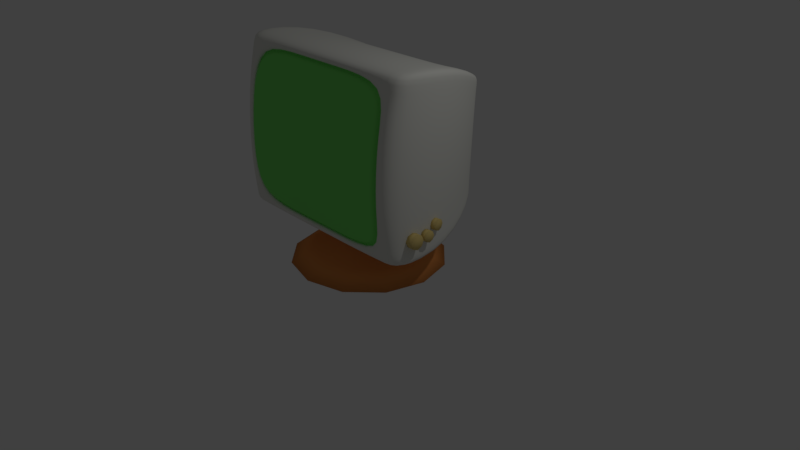 # Source: monitor_ludum.blend  (saved by Blender 2.79.0; exported with 4.5.12 LTS)
import bpy
from mathutils import Matrix  # noqa: F401  (used for matrix-valued properties, if any)

bpy.ops.wm.read_factory_settings(use_empty=True)
scene = bpy.context.scene
scene.name = 'Scene'

# ---- collections
col_collection_1 = bpy.data.collections.new('Collection 1'); scene.collection.children.link(col_collection_1)

# ---- materials (node trees are filled in below, after node groups)
mat_screen = bpy.data.materials.new('Screen')
mat_screen.alpha_threshold = 0.0
mat_screen.use_transparent_shadow = False
mat_screen.diffuse_color = (0.2076, 0.8, 0.1588, 1.0)
mat_screen.roughness = 0.5
mat_box = bpy.data.materials.new('Box')
mat_box.alpha_threshold = 0.0
mat_box.use_transparent_shadow = False
mat_box.diffuse_color = (0.7969, 0.8, 0.7471, 1.0)
mat_box.roughness = 0.5
mat_buttons = bpy.data.materials.new('Buttons')
mat_buttons.alpha_threshold = 0.0
mat_buttons.use_transparent_shadow = False
mat_buttons.diffuse_color = (0.8, 0.6176, 0.2265, 1.0)
mat_buttons.roughness = 0.5
mat_stand = bpy.data.materials.new('Stand')
mat_stand.alpha_threshold = 0.0
mat_stand.use_transparent_shadow = False
mat_stand.diffuse_color = (0.8, 0.2902, 0.07925, 1.0)
mat_stand.roughness = 0.5

# ---- material node trees

# ---- world
world_world = bpy.data.worlds.new('World'); scene.world = world_world
world_world.color = (0.05088, 0.05088, 0.05088)
world_world.use_sun_shadow = False
world_world.sun_shadow_jitter_overblur = 0.0
world_world.cycles.sampling_method = 'MANUAL'

# ---- cameras
cam_camera = bpy.data.cameras.new('Camera')
cam_camera.clip_end = 100.0
cam_camera.lens = 35.0
cam_camera.sensor_width = 32.0
cam_camera.sensor_height = 18.0
cam_camera.ortho_scale = 7.314
cam_camera.dof.focus_distance = 0.0
cam_camera.dof.aperture_fstop = 128.0

# ---- lights
light_lamp = bpy.data.lights.new('Lamp', 'POINT')
light_lamp.transmission_factor = 0.0
light_lamp.cutoff_distance = 30.0
light_lamp.energy = 100.0
light_lamp.shadow_buffer_clip_start = 1.001
light_lamp.shadow_soft_size = 0.1
light_lamp.shadow_maximum_resolution = 0.006
light_lamp.use_absolute_resolution = True

# ---- meshes
me_cube_003 = bpy.data.meshes.new('Cube.003')
me_cube_003.from_pydata([(0.8259, -0.9397, 1.109), (0.8259, -0.9397, -0.8735), (-0.8259, -0.9397, 1.109), (-0.8259, -0.9397, -0.8735), (0.8004, -0.9394, 1.079), (0.8004, -0.9394, -0.8429), (-0.8004, -0.9394, 1.079), (-0.8004, -0.9394, -0.8429), (0.7932, -1.011, 1.07), (0.7932, -1.011, -0.8343), (-0.7932, -1.011, 1.07), (-0.7932, -1.011, -0.8343), (0.7315, -1.046, 0.9969), (0.7315, -1.046, -0.761), (-0.7315, -1.046, 0.9969), (-0.7315, -1.046, -0.761), (0.8245, -1.106, 0.5671), (0.8245, -1.106, -0.3313), (-0.8245, -1.106, 0.5671), (-0.8245, -1.106, -0.3313), (0.7991, -1.116, 0.5613), (0.7991, -1.116, -0.3254), (-0.7991, -1.116, 0.5613), (-0.7991, -1.116, -0.3254), (0.7923, -1.198, 0.5663), (0.7923, -1.198, -0.3305), (-0.7923, -1.198, 0.5663), (-0.7923, -1.198, -0.3305), (0.7312, -1.243, 0.5396), (0.7312, -1.243, -0.3037), (-0.7312, -1.243, 0.5396), (-0.7312, -1.243, -0.3037), (0.2238, -0.9397, -0.8735), (-0.2238, -0.9397, -0.8735), (0.2238, -0.9397, 1.109), (-0.2238, -0.9397, 1.109), (0.2169, -0.9394, -0.8429), (-0.2169, -0.9394, -0.8429), (0.2169, -0.9394, 1.079), (-0.2169, -0.9394, 1.079), (0.215, -1.011, -0.8343), (-0.215, -1.011, -0.8343), (0.215, -1.011, 1.07), (-0.215, -1.011, 1.07), (0.1983, -1.046, -0.761), (-0.1983, -1.046, -0.761), (0.1983, -1.046, 0.9969), (-0.1983, -1.046, 0.9969), (0.1982, -1.243, -0.3037), (-0.1982, -1.243, -0.3037), (0.1982, -1.243, 0.5396), (-0.1982, -1.243, 0.5396)], [], [(32, 1, 5, 36), (39, 6, 10, 43), (16, 0, 4, 20), (35, 2, 6, 39), (19, 3, 7, 23), (27, 11, 15, 31), (23, 7, 11, 27), (36, 5, 9, 40), (20, 4, 8, 24), (51, 47, 14, 30), (40, 9, 13, 44), (24, 8, 12, 28), (43, 10, 14, 47), (9, 25, 29, 13), (25, 24, 28, 29), (45, 49, 31, 15), (49, 51, 30, 31), (5, 21, 25, 9), (21, 20, 24, 25), (6, 22, 26, 10), (22, 23, 27, 26), (10, 26, 30, 14), (26, 27, 31, 30), (2, 18, 22, 6), (18, 19, 23, 22), (1, 17, 21, 5), (17, 16, 20, 21), (29, 28, 50, 48), (48, 50, 51, 49), (13, 29, 48, 44), (44, 48, 49, 45), (8, 42, 46, 12), (42, 43, 47, 46), (11, 41, 45, 15), (41, 40, 44, 45), (28, 12, 46, 50), (50, 46, 47, 51), (7, 37, 41, 11), (37, 36, 40, 41), (0, 34, 38, 4), (34, 35, 39, 38), (4, 38, 42, 8), (38, 39, 43, 42), (3, 33, 37, 7), (33, 32, 36, 37)])
me_cube_003.polygons.foreach_set('use_smooth', [True] * 45)
_uv = me_cube_003.uv_layers.new(name='UVMap')
_uv.uv.foreach_set('vector', [0.5961, 0.1268, 0.8163, 0.1574, 0.8066, 0.1674, 0.5931, 0.1371, 0.4326, 0.8826, 0.2191, 0.8523, 0.2393, 0.8296, 0.4353, 0.8545, 0.8167, 0.6612, 0.8153, 0.8625, 0.8056, 0.8526, 0.8083, 0.6588, 0.4297, 0.8929, 0.2094, 0.8623, 0.2191, 0.8523, 0.4326, 0.8826, 0.209, 0.3585, 0.2104, 0.1571, 0.2201, 0.1671, 0.2175, 0.3609, 0.2472, 0.3643, 0.2403, 0.1897, 0.262, 0.2138, 0.2717, 0.3751, 0.2175, 0.3609, 0.2201, 0.1671, 0.2403, 0.1897, 0.2472, 0.3643, 0.5931, 0.1371, 0.8066, 0.1674, 0.7864, 0.1901, 0.5904, 0.1652, 0.8083, 0.6588, 0.8056, 0.8526, 0.7854, 0.83, 0.7785, 0.6554, 0.4465, 0.6508, 0.4427, 0.8258, 0.2609, 0.8056, 0.2701, 0.6456, 0.5904, 0.1652, 0.7864, 0.1901, 0.7648, 0.214, 0.583, 0.1939, 0.7785, 0.6554, 0.7854, 0.83, 0.7637, 0.8059, 0.754, 0.6446, 0.4353, 0.8545, 0.2393, 0.8296, 0.2609, 0.8056, 0.4427, 0.8258, 0.7864, 0.1901, 0.7798, 0.3633, 0.7556, 0.3741, 0.7648, 0.214, 0.7798, 0.3633, 0.7785, 0.6554, 0.754, 0.6446, 0.7556, 0.3741, 0.443, 0.1935, 0.4461, 0.369, 0.2717, 0.3751, 0.262, 0.2138, 0.4461, 0.369, 0.4465, 0.6508, 0.2701, 0.6456, 0.2717, 0.3751, 0.8066, 0.1674, 0.8086, 0.3603, 0.7798, 0.3633, 0.7864, 0.1901, 0.8086, 0.3603, 0.8083, 0.6588, 0.7785, 0.6554, 0.7798, 0.3633, 0.2191, 0.8523, 0.2171, 0.6594, 0.2459, 0.6564, 0.2393, 0.8296, 0.2171, 0.6594, 0.2175, 0.3609, 0.2472, 0.3643, 0.2459, 0.6564, 0.2393, 0.8296, 0.2459, 0.6564, 0.2701, 0.6456, 0.2609, 0.8056, 0.2459, 0.6564, 0.2472, 0.3643, 0.2717, 0.3751, 0.2701, 0.6456, 0.2094, 0.8623, 0.2085, 0.6618, 0.2171, 0.6594, 0.2191, 0.8523, 0.2085, 0.6618, 0.209, 0.3585, 0.2175, 0.3609, 0.2171, 0.6594, 0.8163, 0.1574, 0.8172, 0.3579, 0.8086, 0.3603, 0.8066, 0.1674, 0.8172, 0.3579, 0.8167, 0.6612, 0.8083, 0.6588, 0.8086, 0.3603, 0.7556, 0.3741, 0.754, 0.6446, 0.5796, 0.6507, 0.5793, 0.3688, 0.5793, 0.3688, 0.5796, 0.6507, 0.4465, 0.6508, 0.4461, 0.369, 0.7648, 0.214, 0.7556, 0.3741, 0.5793, 0.3688, 0.583, 0.1939, 0.583, 0.1939, 0.5793, 0.3688, 0.4461, 0.369, 0.443, 0.1935, 0.7854, 0.83, 0.5902, 0.8546, 0.5827, 0.8262, 0.7637, 0.8059, 0.5902, 0.8546, 0.4353, 0.8545, 0.4427, 0.8258, 0.5827, 0.8262, 0.2403, 0.1897, 0.4356, 0.1651, 0.443, 0.1935, 0.262, 0.2138, 0.4356, 0.1651, 0.5904, 0.1652, 0.583, 0.1939, 0.443, 0.1935, 0.754, 0.6446, 0.7637, 0.8059, 0.5827, 0.8262, 0.5796, 0.6507, 0.5796, 0.6507, 0.5827, 0.8262, 0.4427, 0.8258, 0.4465, 0.6508, 0.2201, 0.1671, 0.4331, 0.1371, 0.4356, 0.1651, 0.2403, 0.1897, 0.4331, 0.1371, 0.5931, 0.1371, 0.5904, 0.1652, 0.4356, 0.1651, 0.8153, 0.8625, 0.5956, 0.8929, 0.5926, 0.8826, 0.8056, 0.8526, 0.5956, 0.8929, 0.4297, 0.8929, 0.4326, 0.8826, 0.5926, 0.8826, 0.8056, 0.8526, 0.5926, 0.8826, 0.5902, 0.8546, 0.7854, 0.83, 0.5926, 0.8826, 0.4326, 0.8826, 0.4353, 0.8545, 0.5902, 0.8546, 0.2104, 0.1571, 0.4301, 0.1267, 0.4331, 0.1371, 0.2201, 0.1671, 0.4301, 0.1267, 0.5961, 0.1268, 0.5931, 0.1371, 0.4331, 0.1371])
me_cube_003.materials.append(mat_screen)
me_cube_003.materials.append(mat_box)
me_cube_003.use_remesh_preserve_volume = False
me_cube_003.use_remesh_preserve_attributes = False
me_cube_003.use_mirror_vertex_groups = False
me_cube_003.update()
me_cylinder_003 = bpy.data.meshes.new('Cylinder.003')
me_cylinder_003.from_pydata([(0.0, 1.0, -1.0), (0.0, 1.0, 1.0), (0.7071, 0.7071, -1.0), (0.7071, 0.7071, 1.0), (1.0, -4.371e-08, -1.0), (1.0, -4.371e-08, 1.0), (0.7071, -0.7071, -1.0), (0.7071, -0.7071, 1.0), (-8.742e-08, -1.0, -1.0), (-8.742e-08, -1.0, 1.0), (-0.7071, -0.7071, -1.0), (-0.7071, -0.7071, 1.0), (-1.0, 1.192e-08, -1.0), (-1.0, 1.192e-08, 1.0), (-0.7071, 0.7071, -1.0), (-0.7071, 0.7071, 1.0), (-2.357, -0.07316, -0.8656), (-2.543, -0.07316, 1.11), (-1.658, -0.3661, -0.6793), (-1.844, -0.3661, 1.296), (-1.369, -1.073, -0.6022), (-1.555, -1.073, 1.373), (-1.658, -1.78, -0.6793), (-1.844, -1.78, 1.296), (-2.357, -2.073, -0.8656), (-2.543, -2.073, 1.11), (-3.055, -1.78, -1.052), (-3.241, -1.78, 0.9235), (-3.344, -1.073, -1.129), (-3.53, -1.073, 0.8463), (-3.055, -0.3661, -1.052), (-3.241, -0.3661, 0.9235), (-5.077, 0.2114, -1.879), (-5.316, 0.2114, 0.6582), (-4.18, -0.1648, -1.64), (-4.419, -0.1648, 0.8975), (-3.808, -1.073, -1.541), (-4.047, -1.073, 0.9966), (-4.18, -1.982, -1.64), (-4.419, -1.982, 0.8975), (-5.077, -2.358, -1.879), (-5.316, -2.358, 0.6582), (-5.974, -1.982, -2.119), (-6.213, -1.982, 0.419), (-6.346, -1.073, -2.218), (-6.585, -1.073, 0.3199), (-5.974, -0.1648, -2.119), (-6.213, -0.1648, 0.419)], [], [(0, 1, 3, 2), (2, 3, 5, 4), (4, 5, 7, 6), (6, 7, 9, 8), (8, 9, 11, 10), (10, 11, 13, 12), (3, 1, 15, 13, 11, 9, 7, 5), (12, 13, 15, 14), (14, 15, 1, 0), (0, 2, 4, 6, 8, 10, 12, 14), (16, 17, 19, 18), (18, 19, 21, 20), (20, 21, 23, 22), (22, 23, 25, 24), (24, 25, 27, 26), (26, 27, 29, 28), (19, 17, 31, 29, 27, 25, 23, 21), (28, 29, 31, 30), (30, 31, 17, 16), (16, 18, 20, 22, 24, 26, 28, 30), (32, 33, 35, 34), (34, 35, 37, 36), (36, 37, 39, 38), (38, 39, 41, 40), (40, 41, 43, 42), (42, 43, 45, 44), (35, 33, 47, 45, 43, 41, 39, 37), (44, 45, 47, 46), (46, 47, 33, 32), (32, 34, 36, 38, 40, 42, 44, 46)])
me_cylinder_003.polygons.foreach_set('use_smooth', [True] * 30)
me_cylinder_003.materials.append(mat_buttons)
me_cylinder_003.use_remesh_preserve_volume = False
me_cylinder_003.use_remesh_preserve_attributes = False
me_cylinder_003.use_mirror_vertex_groups = False
me_cylinder_003.update()
me_cube_002 = bpy.data.meshes.new('Cube.002')
me_cube_002.from_pydata([(-1.004, -1.004, -1.004), (-1.004, -1.004, 1.24), (-0.6802, 1.29, -0.6425), (-0.6802, 1.29, 0.8783), (1.004, -1.004, -1.004), (1.004, -1.004, 1.24), (0.6802, 1.29, -0.6425), (0.6802, 1.29, 0.8783), (0.4971, 1.338, -0.5667), (-0.4971, 1.338, -0.5667), (-0.4971, 1.338, 0.8026), (0.4971, 1.338, 0.8026), (-0.8168, -1.007, -1.007), (0.8168, -1.007, -1.007), (0.8168, -1.007, 1.243), (-0.8168, -1.007, 1.243), (-1.005, -1.006, -0.8617), (-1.005, -1.006, 1.098), (-0.655, 1.308, 0.7561), (-0.655, 1.308, -0.5202), (0.655, 1.308, 0.7561), (0.655, 1.308, -0.5202), (1.005, -1.006, 1.098), (1.005, -1.006, -0.8617), (0.8185, -1.01, 1.101), (0.8185, -1.01, -0.8647), (-0.8185, -1.01, 1.101), (-0.8185, -1.01, -0.8647), (-0.4815, 1.348, 0.6959), (-0.4815, 1.348, -0.4601), (0.4815, 1.348, 0.6959), (0.4815, 1.348, -0.4601), (0.8259, -0.9397, 1.109), (0.8259, -0.9397, -0.8735), (-0.8259, -0.9397, 1.109), (-0.8259, -0.9397, -0.8735), (-1.004, -1.075, -0.2522), (-1.004, -1.075, 0.488), (-0.654, 1.308, 0.3303), (-0.654, 1.308, -0.0945), (0.654, 1.308, 0.3303), (0.654, 1.308, -0.0945), (1.004, -1.075, 0.488), (1.004, -1.075, -0.2522), (0.8176, -1.187, 0.5732), (0.8176, -1.187, -0.3374), (-0.8176, -1.187, 0.5732), (-0.8176, -1.187, -0.3374), (-0.4814, 1.348, 0.3105), (-0.4814, 1.348, -0.07472), (0.4814, 1.348, 0.3105), (0.4814, 1.348, -0.07472), (0.8245, -1.106, 0.5671), (0.8245, -1.106, -0.3313), (-0.8245, -1.106, 0.5671), (-0.8245, -1.106, -0.3313), (-0.9932, 0.137, -0.9924), (-0.9932, 0.137, 1.228), (0.9932, 0.137, -0.9924), (0.9932, 0.137, 1.228), (0.7761, 0.171, 1.187), (-0.7761, 0.171, 1.187), (-0.7761, 0.171, -0.9511), (0.7761, 0.171, -0.9511), (0.9804, 0.1509, -0.8373), (0.9804, 0.1509, 1.073), (-0.9804, 0.1509, -0.8373), (-0.9804, 0.1509, 1.073), (-0.98, 0.1516, -0.2004), (-0.98, 0.1516, 0.4362), (0.98, 0.1516, -0.2004), (0.98, 0.1516, 0.4362), (0.1347, 1.338, -0.5667), (-0.1347, 1.338, -0.5667), (-0.1347, 1.338, 0.8026), (0.1347, 1.338, 0.8026), (-0.2214, -1.007, -1.007), (0.2214, -1.007, -1.007), (0.2214, -1.007, 1.243), (-0.2214, -1.007, 1.243), (-0.1305, 1.348, -0.4601), (0.1305, 1.348, -0.4601), (-0.1305, 1.348, 0.6959), (0.1305, 1.348, 0.6959), (0.2219, -1.01, -0.8647), (-0.2219, -1.01, -0.8647), (0.2219, -1.01, 1.101), (-0.2219, -1.01, 1.101), (0.2238, -0.9397, -0.8735), (-0.2238, -0.9397, -0.8735), (0.2238, -0.9397, 1.109), (-0.2238, -0.9397, 1.109), (-0.1305, 1.348, -0.07472), (0.1305, 1.348, -0.07472), (-0.1305, 1.348, 0.3105), (0.1305, 1.348, 0.3105), (0.2104, 0.171, -0.9511), (-0.2104, 0.171, -0.9511), (-0.2104, 0.171, 1.187), (0.2104, 0.171, 1.187)], [], [(67, 57, 3, 18), (30, 11, 7, 20), (65, 59, 5, 22), (26, 15, 1, 17), (63, 58, 4, 13), (61, 57, 1, 15), (59, 60, 14, 5), (98, 61, 15, 79), (56, 62, 12, 0), (96, 63, 13, 77), (22, 5, 14, 24), (87, 79, 15, 26), (18, 3, 10, 28), (83, 75, 11, 30), (72, 81, 31, 8), (95, 83, 30, 50), (2, 19, 29, 9), (38, 18, 28, 48), (76, 85, 27, 12), (87, 26, 34, 91), (4, 23, 25, 13), (42, 22, 24, 44), (12, 27, 16, 0), (46, 26, 17, 37), (58, 64, 23, 4), (71, 65, 22, 42), (8, 31, 21, 6), (50, 30, 20, 40), (56, 66, 19, 2), (69, 67, 18, 38), (47, 27, 35, 55), (44, 24, 32, 52), (84, 25, 33, 88), (25, 45, 53, 33), (45, 44, 52, 53), (26, 46, 54, 34), (46, 47, 55, 54), (66, 68, 39, 19), (68, 69, 38, 39), (31, 51, 41, 21), (51, 50, 40, 41), (64, 70, 43, 23), (70, 71, 42, 43), (27, 47, 36, 16), (47, 46, 37, 36), (23, 43, 45, 25), (43, 42, 44, 45), (19, 39, 49, 29), (39, 38, 48, 49), (81, 93, 51, 31), (93, 95, 50, 51), (41, 40, 71, 70), (21, 41, 70, 64), (36, 37, 69, 68), (16, 36, 68, 66), (37, 17, 67, 69), (0, 16, 66, 56), (40, 20, 65, 71), (6, 21, 64, 58), (72, 8, 63, 96), (2, 9, 62, 56), (74, 10, 61, 98), (7, 11, 60, 59), (10, 3, 57, 61), (8, 6, 58, 63), (20, 7, 59, 65), (17, 1, 57, 67), (11, 75, 99, 60), (75, 74, 98, 99), (9, 73, 97, 62), (73, 72, 96, 97), (49, 48, 94, 92), (92, 94, 95, 93), (29, 49, 92, 80), (80, 92, 93, 81), (27, 85, 89, 35), (85, 84, 88, 89), (24, 86, 90, 32), (86, 87, 91, 90), (13, 25, 84, 77), (77, 84, 85, 76), (48, 28, 82, 94), (94, 82, 83, 95), (9, 29, 80, 73), (73, 80, 81, 72), (28, 10, 74, 82), (82, 74, 75, 83), (24, 14, 78, 86), (86, 78, 79, 87), (62, 97, 76, 12), (97, 96, 77, 76), (60, 99, 78, 14), (99, 98, 79, 78)])
me_cube_002.polygons.foreach_set('use_smooth', [True] * 93)
me_cube_002.polygons.foreach_set('material_index', [1, 1, 1, 1, 1, 1, 1, 1, 1, 1, 1, 1, 1, 1, 1, 1, 1, 1, 1, 1, 1, 1, 1, 1, 1, 1, 1, 1, 1, 1, 1, 1, 1, 1, 1, 1, 1, 1, 1, 1, 1, 1, 1, 1, 1, 1, 1, 1, 1, 1, 1, 1, 1, 1, 1, 1, 1, 1, 1, 1, 1, 1, 1, 1, 1, 1, 1, 1, 1, 1, 1, 1, 1, 1, 1, 1, 1, 1, 1, 1, 1, 1, 1, 1, 1, 1, 1, 1, 1, 1, 1, 1, 1])
me_cube_002.materials.append(mat_screen)
me_cube_002.materials.append(mat_box)
me_cube_002.use_remesh_preserve_volume = False
me_cube_002.use_remesh_preserve_attributes = False
me_cube_002.use_mirror_vertex_groups = False
me_cube_002.update()
me_cylinder = bpy.data.meshes.new('Cylinder')
me_cylinder.from_pydata([(0.0, 1.0, -1.0), (-2.416e-09, 0.2333, -0.6547), (0.5, 0.866, -1.0), (0.1166, 0.202, -0.6547), (0.866, 0.5, -1.0), (0.202, 0.1166, -0.6547), (1.0, -4.371e-08, -1.0), (0.2333, -1.211e-07, -0.6547), (0.866, -0.5, -1.0), (0.202, -0.1166, -0.6547), (0.5, -0.866, -1.0), (0.1166, -0.202, -0.6547), (1.51e-07, -1.0, -1.0), (3.281e-08, -0.2333, -0.6547), (-0.5, -0.866, -1.0), (-0.1166, -0.202, -0.6547), (-0.866, -0.5, -1.0), (-0.202, -0.1166, -0.6547), (-1.0, -4.649e-07, -1.0), (-0.2333, -2.193e-07, -0.6547), (-0.866, 0.5, -1.0), (-0.202, 0.1166, -0.6547), (-0.5, 0.866, -1.0), (-0.1166, 0.202, -0.6547), (0.1166, 0.202, -0.5249), (3.17e-08, 0.2333, -0.5249), (0.202, 0.1166, -0.5249), (0.2333, -1.211e-07, -0.5249), (0.202, -0.1166, -0.5249), (0.1166, -0.202, -0.5249), (6.693e-08, -0.2333, -0.5249), (-0.1166, -0.202, -0.5249), (-0.202, -0.1166, -0.5249), (-0.2333, -2.193e-07, -0.5249), (-0.202, 0.1166, -0.5249), (-0.1166, 0.202, -0.5249), (-1.503e-10, 0.7211, -0.8274), (0.3606, 0.6245, -0.8274), (0.6245, 0.3606, -0.8274), (0.7211, -7.026e-08, -0.8274), (0.6245, -0.3606, -0.8274), (0.3606, -0.6245, -0.8274), (1.087e-07, -0.7211, -0.8274), (-0.3606, -0.6245, -0.8274), (-0.6245, -0.3606, -0.8274), (-0.7211, -3.74e-07, -0.8274), (-0.6245, 0.3606, -0.8274), (-0.3606, 0.6245, -0.8274), (0.3781, 0.2914, -0.4916), (2.91e-08, 0.3365, -0.4916), (0.6549, 0.1682, -0.4916), (0.7562, -1.051e-07, -0.4916), (0.6549, -0.1682, -0.4916), (0.3781, -0.2914, -0.4916), (1.433e-07, -0.3365, -0.4916), (-0.3781, -0.2914, -0.4916), (-0.6549, -0.1682, -0.4916), (-0.7562, -2.469e-07, -0.4916), (-0.6549, 0.1682, -0.4916), (-0.3781, 0.2914, -0.4916), (0.3781, 0.2914, -0.3269), (3.138e-08, 0.3365, -0.3269), (0.6549, 0.1682, -0.3269), (0.7562, -1.051e-07, -0.3269), (0.6549, -0.1682, -0.3269), (0.3781, -0.2914, -0.3269), (1.456e-07, -0.3365, -0.3269), (-0.3781, -0.2914, -0.3269), (-0.6549, -0.1682, -0.3269), (-0.7562, -2.469e-07, -0.3269), (-0.6549, 0.1682, -0.3269), (-0.3781, 0.2914, -0.3269)], [], [(36, 1, 3, 37), (37, 3, 5, 38), (38, 5, 7, 39), (39, 7, 9, 40), (40, 9, 11, 41), (41, 11, 13, 42), (42, 13, 15, 43), (43, 15, 17, 44), (44, 17, 19, 45), (45, 19, 21, 46), (21, 19, 33, 34), (46, 21, 23, 47), (47, 23, 1, 36), (0, 2, 4, 6, 8, 10, 12, 14, 16, 18, 20, 22), (35, 34, 58, 59), (19, 17, 32, 33), (17, 15, 31, 32), (15, 13, 30, 31), (13, 11, 29, 30), (11, 9, 28, 29), (9, 7, 27, 28), (1, 23, 35, 25), (3, 1, 25, 24), (7, 5, 26, 27), (23, 21, 34, 35), (5, 3, 24, 26), (22, 47, 36, 0), (20, 46, 47, 22), (18, 45, 46, 20), (16, 44, 45, 18), (14, 43, 44, 16), (12, 42, 43, 14), (10, 41, 42, 12), (8, 40, 41, 10), (6, 39, 40, 8), (4, 38, 39, 6), (2, 37, 38, 4), (0, 36, 37, 2), (52, 51, 63, 64), (24, 25, 49, 48), (32, 31, 55, 56), (29, 28, 52, 53), (25, 35, 59, 49), (26, 24, 48, 50), (33, 32, 56, 57), (30, 29, 53, 54), (27, 26, 50, 51), (34, 33, 57, 58), (31, 30, 54, 55), (28, 27, 51, 52), (60, 61, 71, 70, 69, 68, 67, 66, 65, 64, 63, 62), (59, 58, 70, 71), (48, 49, 61, 60), (56, 55, 67, 68), (53, 52, 64, 65), (49, 59, 71, 61), (50, 48, 60, 62), (57, 56, 68, 69), (54, 53, 65, 66), (51, 50, 62, 63), (58, 57, 69, 70), (55, 54, 66, 67)])
me_cylinder.polygons.foreach_set('use_smooth', [True] * 62)
me_cylinder.materials.append(mat_stand)
me_cylinder.use_remesh_preserve_volume = False
me_cylinder.use_remesh_preserve_attributes = False
me_cylinder.use_mirror_vertex_groups = False
me_cylinder.update()

# ---- objects
ob_cube_001 = bpy.data.objects.new('Cube.001', me_cube_003)
ob_cylinder_003 = bpy.data.objects.new('Cylinder.003', me_cylinder_003)
ob_cube = bpy.data.objects.new('Cube', me_cube_002)
ob_cylinder = bpy.data.objects.new('Cylinder', me_cylinder)
ob_lamp = bpy.data.objects.new('Lamp', light_lamp)
ob_camera = bpy.data.objects.new('Camera', cam_camera)

# ---- transforms, parenting, visibility, modifiers, constraints
ob_cube_001.location = (0.0, 0.0, 1.524)
ob_cube_001.rotation_euler = (-0.05178, -0.0, 0.0)
ob_cube_001.scale = (1.355, 0.7632, 1.0)
ob_cube_001.lineart.crease_threshold = 0.0
_m = ob_cube_001.modifiers.new('Subsurf', 'SUBSURF')
_m.uv_smooth = 'PRESERVE_CORNERS'
_m.quality = 2
_m.show_only_control_edges = False
ob_cylinder_003.location = (1.331, -0.1563, 0.962)
ob_cylinder_003.rotation_euler = (1.571, -0.0, 1.728)
ob_cylinder_003.scale = (0.07089, 0.07089, 0.04215)
ob_cylinder_003.lineart.crease_threshold = 0.0
ob_cube.location = (0.0, 0.0, 1.524)
ob_cube.rotation_euler = (-0.05178, -0.0, 0.0)
ob_cube.scale = (1.355, 0.7632, 1.0)
ob_cube.lineart.crease_threshold = 0.0
_m = ob_cube.modifiers.new('Subsurf', 'SUBSURF')
_m.uv_smooth = 'PRESERVE_CORNERS'
_m.quality = 2
_m.show_only_control_edges = False
ob_cylinder.location = (0.0, 0.0, 1.0)
ob_cylinder.lineart.crease_threshold = 0.0
ob_lamp.location = (4.076, 1.005, 5.904)
ob_lamp.rotation_euler = (0.6503, 0.05522, 1.866)
ob_lamp.lock_rotations_4d = False
ob_lamp.empty_display_type = 'ARROWS'
ob_lamp.color = (0.0, 0.0, 0.0, 0.0)
ob_lamp.lineart.crease_threshold = 0.0
ob_camera.location = (7.481, -6.508, 5.344)
ob_camera.rotation_euler = (1.109, 0.0, 0.8149)
ob_camera.lock_rotations_4d = False
ob_camera.empty_display_type = 'ARROWS'
ob_camera.color = (0.0, 0.0, 0.0, 0.0)
ob_camera.display_type = 'WIRE'
ob_camera.lineart.crease_threshold = 0.0

# ---- collection membership
col_collection_1.objects.link(ob_cube_001)
col_collection_1.objects.link(ob_cylinder_003)
col_collection_1.objects.link(ob_cube)
col_collection_1.objects.link(ob_cylinder)
col_collection_1.objects.link(ob_lamp)
col_collection_1.objects.link(ob_camera)

# ---- scene / render settings (as saved in the file)
scene.camera = ob_camera
scene.frame_start = 1; scene.frame_end = 250; scene.frame_set(1)
scene.render.engine = 'BLENDER_EEVEE_NEXT'
scene.render.resolution_percentage = 50
scene.render.dither_intensity = 0.0
scene.cycles.use_denoising = False
scene.cycles.samples = 128
scene.cycles.sampling_pattern = 'TABULATED_SOBOL'
scene.cycles.use_adaptive_sampling = False
scene.cycles.use_light_tree = False
scene.cycles.blur_glossy = 0.0
scene.cycles.sample_clamp_indirect = 0.0
scene.view_settings.view_transform = 'Standard'
bpy.context.view_layer.update()

